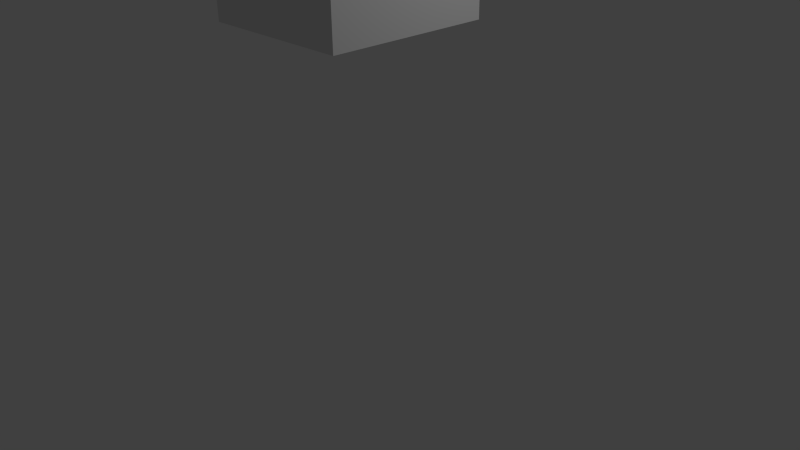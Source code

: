 # Source: balcony_railing_stopper.blend  (saved by Blender 2.75.0; exported with 4.5.12 LTS)
import bpy
from mathutils import Matrix  # noqa: F401  (used for matrix-valued properties, if any)

bpy.ops.wm.read_factory_settings(use_empty=True)
scene = bpy.context.scene
scene.name = 'Scene'

# ---- collections
col_collection_1 = bpy.data.collections.new('Collection 1'); scene.collection.children.link(col_collection_1)

# ---- materials (node trees are filled in below, after node groups)
mat_material = bpy.data.materials.new('Material')
mat_material.alpha_threshold = 0.0
mat_material.use_transparent_shadow = False
mat_material.roughness = 0.5
mat_material.line_color = (0.0, 0.0, 0.0, 1.0)

# ---- material node trees

# ---- world
world_world = bpy.data.worlds.new('World'); scene.world = world_world
world_world.color = (0.05088, 0.05088, 0.05088)
world_world.use_sun_shadow = False
world_world.sun_shadow_jitter_overblur = 0.0
world_world.cycles.sampling_method = 'MANUAL'
world_world.cycles.sample_map_resolution = 256

# ---- cameras
cam_camera = bpy.data.cameras.new('Camera')
cam_camera.clip_end = 100.0
cam_camera.lens = 35.0
cam_camera.sensor_width = 32.0
cam_camera.sensor_height = 18.0
cam_camera.ortho_scale = 7.314
cam_camera.dof.focus_distance = 0.0
cam_camera.dof.aperture_fstop = 128.0

# ---- lights
light_lamp = bpy.data.lights.new('Lamp', 'POINT')
light_lamp.transmission_factor = 0.0
light_lamp.cutoff_distance = 30.0
light_lamp.energy = 100.0
light_lamp.shadow_buffer_clip_start = 1.001
light_lamp.shadow_soft_size = 0.1
light_lamp.shadow_maximum_resolution = 0.006
light_lamp.use_absolute_resolution = True
light_lamp.cycles.use_multiple_importance_sampling = False

# ---- meshes
me_cube_007 = bpy.data.meshes.new('Cube.007')
me_cube_007.from_pydata([(2.083, -21.31, -2.083), (2.083, -25.66, -2.083), (-2.083, -25.66, -2.083), (-2.083, -21.31, -2.083), (2.083, -21.31, 2.083), (2.083, -25.66, 2.083), (-2.083, -25.66, 2.083), (-2.083, -21.31, 2.083), (2.083, 4.829, -2.083), (2.083, 0.4733, -2.083), (-2.083, 0.4733, -2.083), (-2.083, 4.829, -2.083), (2.083, 4.829, 2.083), (2.083, 0.4733, 2.083), (-2.083, 0.4733, 2.083), (-2.083, 4.829, 2.083), (1.0, 1.519, -1.0), (1.0, -22.35, -1.0), (-1.0, -22.35, -1.0), (-1.0, 1.519, -1.0), (1.0, 1.519, 1.0), (1.0, -22.35, 1.0), (-1.0, -22.35, 1.0), (-1.0, 1.519, 1.0)], [], [(0, 1, 2, 3), (4, 7, 6, 5), (0, 4, 5, 1), (1, 5, 6, 2), (2, 6, 7, 3), (4, 0, 3, 7), (8, 9, 10, 11), (12, 15, 14, 13), (8, 12, 13, 9), (9, 13, 14, 10), (10, 14, 15, 11), (12, 8, 11, 15), (16, 17, 18, 19), (20, 23, 22, 21), (16, 20, 21, 17), (17, 21, 22, 18), (18, 22, 23, 19), (20, 16, 19, 23)])
_uv = me_cube_007.uv_layers.new(name='UVMap')
_uv.uv.foreach_set('vector', [0.4095, 0.3267, 0.4095, 0.2537, 0.3365, 0.2537, 0.3365, 0.3267, 0.4095, 0.3267, 0.3365, 0.3267, 0.3365, 0.2537, 0.4095, 0.2537, 0.4095, 0.3267, 0.4095, 0.3267, 0.4095, 0.2537, 0.4095, 0.2537, 0.4095, 0.2537, 0.4095, 0.2537, 0.3365, 0.2537, 0.3365, 0.2537, 0.3365, 0.2537, 0.3365, 0.2537, 0.3365, 0.3267, 0.3365, 0.3267, 0.4095, 0.3267, 0.4095, 0.3267, 0.3365, 0.3267, 0.3365, 0.3267, 0.4095, 0.7645, 0.4095, 0.6915, 0.3365, 0.6915, 0.3365, 0.7645, 0.4095, 0.7645, 0.3365, 0.7645, 0.3365, 0.6915, 0.4095, 0.6915, 0.4095, 0.7645, 0.4095, 0.7645, 0.4095, 0.6915, 0.4095, 0.6915, 0.4095, 0.6915, 0.4095, 0.6915, 0.3365, 0.6915, 0.3365, 0.6915, 0.3365, 0.6915, 0.3365, 0.6915, 0.3365, 0.7645, 0.3365, 0.7645, 0.4095, 0.7645, 0.4095, 0.7645, 0.3365, 0.7645, 0.3365, 0.7645, 0.3905, 0.709, 0.3905, 0.3091, 0.3555, 0.3091, 0.3555, 0.709, 0.3905, 0.709, 0.3555, 0.709, 0.3555, 0.3091, 0.3905, 0.3091, 0.3905, 0.709, 0.3905, 0.709, 0.3905, 0.3091, 0.3905, 0.3091, 0.3905, 0.3091, 0.3905, 0.3091, 0.3555, 0.3091, 0.3555, 0.3091, 0.3555, 0.3091, 0.3555, 0.3091, 0.3555, 0.709, 0.3555, 0.709, 0.3905, 0.709, 0.3905, 0.709, 0.3555, 0.709, 0.3555, 0.709])
me_cube_007.materials.append(mat_material)
me_cube_007.materials.append(None)
me_cube_007.materials.append(None)
me_cube_007.materials.append(None)
me_cube_007.materials.append(None)
me_cube_007.materials.append(None)
me_cube_007.materials.append(None)
me_cube_007.materials.append(None)
me_cube_007.materials.append(None)
me_cube_007.materials.append(None)
me_cube_007.use_remesh_preserve_volume = False
me_cube_007.use_remesh_preserve_attributes = False
me_cube_007.use_mirror_vertex_groups = False
me_cube_007.update()

# ---- objects
ob_lamp = bpy.data.objects.new('Lamp', light_lamp)
ob_camera = bpy.data.objects.new('Camera', cam_camera)
ob_cube_007 = bpy.data.objects.new('Cube.007', me_cube_007)

# ---- transforms, parenting, visibility, modifiers, constraints
ob_lamp.location = (4.076, 0.7802, -1.8)
ob_lamp.rotation_euler = (-0.7412, -1.27, 2.954)
ob_lamp.scale = (0.9981, 0.7661, 0.5958)
ob_lamp.lock_rotations_4d = False
ob_lamp.empty_display_type = 'ARROWS'
ob_lamp.color = (0.0, 0.0, 0.0, 0.0)
ob_lamp.lineart.crease_threshold = 0.0
ob_camera.location = (7.481, 0.9818, -9.313)
ob_camera.rotation_euler = (2.669, -0.8149, 0.01577)
ob_camera.scale = (0.9999, 0.487, 0.8731)
ob_camera.lock_rotations_4d = False
ob_camera.empty_display_type = 'ARROWS'
ob_camera.color = (0.0, 0.0, 0.0, 0.0)
ob_camera.display_type = 'WIRE'
ob_camera.lineart.crease_threshold = 0.0
ob_cube_007.location = (0.0, 2.906, 8.194)
ob_cube_007.rotation_euler = (1.571, -0.0, 0.0)
ob_cube_007.scale = (0.48, 0.48, 0.1728)
ob_cube_007.lock_rotations_4d = False
ob_cube_007.empty_display_type = 'ARROWS'
ob_cube_007.lineart.crease_threshold = 0.0

# ---- collection membership
col_collection_1.objects.link(ob_lamp)
col_collection_1.objects.link(ob_camera)
col_collection_1.objects.link(ob_cube_007)

# ---- scene / render settings (as saved in the file)
scene.camera = ob_camera
scene.frame_start = 1; scene.frame_end = 250; scene.frame_set(1)
scene.render.engine = 'BLENDER_EEVEE_NEXT'
scene.render.resolution_percentage = 50
scene.render.dither_intensity = 0.0
scene.cycles.use_denoising = False
scene.cycles.samples = 10
scene.cycles.sampling_pattern = 'TABULATED_SOBOL'
scene.cycles.light_sampling_threshold = 0.0
scene.cycles.use_adaptive_sampling = False
scene.cycles.use_light_tree = False
scene.cycles.blur_glossy = 0.0
scene.cycles.pixel_filter_type = 'GAUSSIAN'
scene.cycles.sample_clamp_indirect = 0.0
scene.view_settings.view_transform = 'Standard'
bpy.context.view_layer.update()
